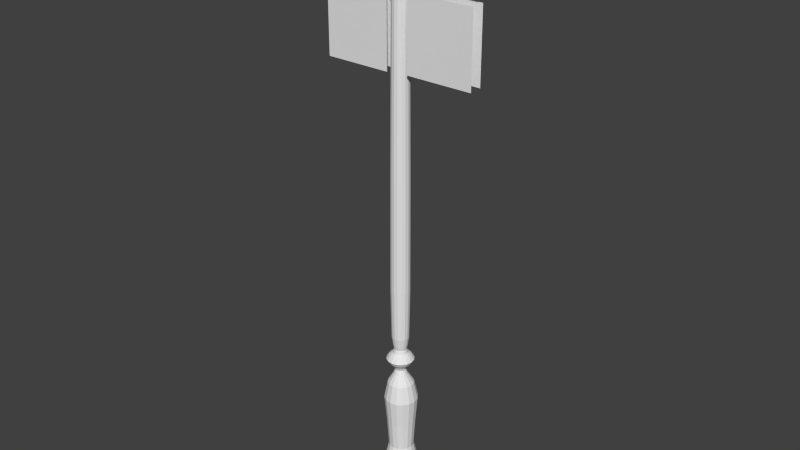 # Source: postes.blend  (saved by Blender 2.64.0; exported with 4.5.12 LTS)
import bpy
from mathutils import Matrix  # noqa: F401  (used for matrix-valued properties, if any)

bpy.ops.wm.read_factory_settings(use_empty=True)
scene = bpy.context.scene
scene.name = 'Scene'

# ---- collections
col_collection_1 = bpy.data.collections.new('Collection 1'); scene.collection.children.link(col_collection_1)

# ---- world
world_world = bpy.data.worlds.new('World'); scene.world = world_world
world_world.color = (0.05088, 0.05088, 0.05088)
world_world.use_sun_shadow = False
world_world.sun_shadow_jitter_overblur = 0.0
world_world.cycles.sampling_method = 'MANUAL'
world_world.cycles.sample_map_resolution = 256

# ---- meshes
me_plane_003 = bpy.data.meshes.new('Plane.003')
me_plane_003.from_pydata([(-0.9968, 0.479, 0.08304), (-0.5001, 0.479, 0.08304), (-0.9968, 1.007, 0.08304), (-0.5001, 1.007, 0.08304)], [], [(2, 3, 1, 0)])
_uv = me_plane_003.uv_layers.new(name='UVMap')
_uv.uv.foreach_set('vector', [1.0, 5.645e-08, 1.0, 0.9407, 0.0, 0.9407, 0.0, 0.0])
me_plane_003.use_remesh_preserve_volume = False
me_plane_003.use_remesh_preserve_attributes = False
me_plane_003.use_mirror_vertex_groups = False
me_plane_003.update()
me_plane_002 = bpy.data.meshes.new('Plane.002')
me_plane_002.from_pydata([(-0.9968, 0.479, 0.08304), (-0.5001, 0.479, 0.08304), (-0.9968, 1.007, 0.08304), (-0.5001, 1.007, 0.08304)], [], [(2, 3, 1, 0)])
_uv = me_plane_002.uv_layers.new(name='UVMap')
_uv.uv.foreach_set('vector', [1.0, 5.645e-08, 1.0, 0.9407, 0.0, 0.9407, 0.0, 0.0])
me_plane_002.use_remesh_preserve_volume = False
me_plane_002.use_remesh_preserve_attributes = False
me_plane_002.use_mirror_vertex_groups = False
me_plane_002.update()
me_plane_001 = bpy.data.meshes.new('Plane.001')
me_plane_001.from_pydata([(-0.5001, 0.479, 0.08304), (-0.9968, 0.479, 0.08304), (-0.5001, 1.007, 0.08304), (-0.9968, 1.007, 0.08304)], [], [(2, 3, 1, 0)])
_uv = me_plane_001.uv_layers.new(name='UVMap')
_uv.uv.foreach_set('vector', [1.0, 0.0, 1.0, 0.9407, 0.0, 0.9407, 0.0, 0.0])
me_plane_001.use_remesh_preserve_volume = False
me_plane_001.use_remesh_preserve_attributes = False
me_plane_001.use_mirror_vertex_groups = False
me_plane_001.update()
me_plane = bpy.data.meshes.new('Plane')
me_plane.from_pydata([(-0.5001, 0.479, 0.08304), (-0.9968, 0.479, 0.08304), (-0.5001, 1.007, 0.08304), (-0.9968, 1.007, 0.08304)], [], [(2, 3, 1, 0)])
_uv = me_plane.uv_layers.new(name='UVMap')
_uv.uv.foreach_set('vector', [1.0, 0.0, 1.0, 0.9407, 0.0, 0.9407, 0.0, 0.0])
me_plane.use_remesh_preserve_volume = False
me_plane.use_remesh_preserve_attributes = False
me_plane.use_mirror_vertex_groups = False
me_plane.update()
me_sphere_003 = bpy.data.meshes.new('Sphere.003')
me_sphere_003.from_pydata([(0.09085, 23.61, -1.021), (0.2577, 24.09, -0.84), (0.3865, 24.41, -0.2476), (0.3475, 24.31, 0.4261), (0.108, 23.72, 1.385), (-0.08014, 23.59, -1.018), (-0.3099, 24.08, -0.84), (-0.4444, 24.4, -0.2476), (-0.4036, 24.3, 0.4261), (-0.1537, 23.71, 1.385), (-0.2037, 23.48, -1.014), (-0.7077, 23.68, -0.84), (-1.027, 23.81, -0.2476), (-0.93, 23.77, 0.4261), (-0.3372, 23.53, 1.385), (-0.1959, 23.3, -1.014), (-0.7027, 23.11, -0.84), (-1.019, 22.98, -0.2476), (-0.9233, 23.02, 0.4261), (-0.3348, 23.27, 1.385), (-0.07189, 23.18, -1.01), (-0.2978, 22.71, -0.84), (-0.4266, 22.39, -0.2476), (-0.3875, 22.49, 0.4261), (-0.1481, 23.08, 1.385), (0.0963, 23.19, -1.014), (0.2698, 22.72, -0.84), (0.4043, 22.4, -0.2476), (0.3636, 22.5, 0.4261), (0.1137, 23.09, 1.385), (-0.02003, 23.4, 1.445), (0.2212, 23.31, -1.014), (0.6676, 23.12, -0.84), (0.9866, 22.99, -0.2476), (0.8899, 23.03, 0.4261), (0.2971, 23.27, 1.385), (0.2197, 23.47, -1.014), (0.6626, 23.69, -0.84), (0.9792, 23.82, -0.2476), (0.8833, 23.78, 0.4261), (0.2948, 23.53, 1.385), (-1.075, 23.85, -21.64), (-0.4187, 24.52, -21.64), (0.5173, 24.53, -21.64), (1.185, 23.87, -21.64), (1.193, 22.93, -21.64), (0.5373, 22.27, -21.64), (-0.3987, 22.26, -21.64), (-1.066, 22.91, -21.64), (0.05929, 23.39, -21.44), (-0.1212, 23.71, -1.703), (0.2956, 23.3, -19.79), (-0.1753, 23.29, -19.79), (0.3347, 23.26, -1.703), (0.1492, 23.07, -1.703), (0.1589, 23.16, -19.79), (-0.4187, 24.52, -21.16), (-1.075, 23.85, -21.16), (0.5173, 24.53, -21.16), (1.185, 23.87, -21.16), (-0.3044, 23.26, -1.639), (0.3347, 23.26, -1.639), (0.7449, 23.1, -15.63), (-0.7115, 23.08, -15.63), (0.3221, 22.67, -15.63), (-0.2812, 22.66, -15.63), (-0.2941, 24.12, -15.63), (0.7395, 23.7, -15.63), (-0.7168, 23.69, -15.63), (0.3092, 24.12, -15.63), (0.3324, 23.53, -1.639), (-0.3067, 23.52, -1.639), (-0.1212, 23.71, -1.639), (1.193, 22.93, -21.16), (0.5373, 22.27, -21.16), (-0.3987, 22.26, -21.16), (-1.066, 22.91, -21.16), (0.09308, 23.59, -15.39), (-0.1818, 23.47, -15.39), (0.2084, 23.47, -15.39), (-0.06852, 23.59, -15.39), (-0.06506, 23.2, -15.39), (0.09654, 23.2, -15.39), (-0.1803, 23.31, -15.39), (0.2098, 23.31, -15.39), (-0.1625, 23.81, -14.9), (0.4298, 23.57, -14.9), (-0.4048, 23.56, -14.9), (0.1831, 23.81, -14.9), (0.4328, 23.22, -14.9), (-0.4017, 23.21, -14.9), (0.1906, 22.98, -14.9), (-0.1551, 22.97, -14.9), (0.2835, 23.28, -15.05), (-0.2535, 23.28, -15.05), (0.1276, 23.12, -15.05), (-0.09484, 23.12, -15.05), (-0.0996, 23.66, -15.05), (0.2815, 23.5, -15.05), (-0.2555, 23.5, -15.05), (0.1229, 23.66, -15.05), (0.08429, 23.57, -16.03), (-0.16, 23.46, -16.03), (0.1868, 23.46, -16.03), (-0.05935, 23.56, -16.03), (-0.05627, 23.22, -16.03), (0.08736, 23.22, -16.03), (-0.1587, 23.32, -16.03), (0.188, 23.32, -16.03), (0.4213, 24.29, -17.06), (-0.837, 23.75, -17.06), (0.949, 23.77, -17.06), (-0.3185, 24.28, -17.06), (-0.3027, 22.49, -17.06), (0.4371, 22.5, -17.06), (-0.8304, 23.01, -17.06), (0.9556, 23.03, -17.06), (0.08206, 23.56, -16.24), (-0.1545, 23.46, -16.24), (0.1813, 23.46, -16.24), (-0.05702, 23.56, -16.24), (-0.05404, 23.22, -16.24), (0.08504, 23.22, -16.24), (-0.1533, 23.32, -16.24), (0.1825, 23.32, -16.24), (-0.03616, 23.15, -19.79), (-0.04034, 23.63, -19.79), (0.3364, 23.26, -1.525), (0.3341, 23.52, -1.525), (-0.3134, 23.52, -1.525), (-0.3068, 23.26, -1.525), (-0.1162, 23.07, -1.522), (-0.1155, 23.07, -1.639), (0.1492, 23.07, -1.639), (0.1435, 23.71, -1.639), (-0.125, 23.71, -1.528), (0.1471, 23.07, -1.525), (0.1402, 23.72, -1.53), (-3.163, 23.26, -1.328), (3.228, 23.26, -1.328), (3.204, 23.53, -1.328), (-3.187, 23.52, -1.328), (3.244, 23.26, -1.107), (3.221, 23.52, -1.107), (-3.253, 23.52, -1.107), (-3.187, 23.25, -1.107), (-0.3044, 23.26, -1.703), (0.2939, 23.49, -19.79), (-0.1771, 23.49, -19.79), (-0.1155, 23.07, -1.703), (0.3324, 23.53, -1.703), (-0.3067, 23.52, -1.703), (0.1547, 23.63, -19.79), (0.1435, 23.71, -1.703), (-2.978, 23.26, -1.328), (-3.001, 23.25, -1.107), (-3.063, 23.52, -1.107), (-3.001, 23.52, -1.328), (0.5463, 23.26, -1.437), (0.5435, 23.26, -1.551), (0.5425, 23.52, -1.437), (0.5397, 23.53, -1.551), (-0.5178, 23.26, -1.551), (-0.5217, 23.52, -1.551), (-0.5218, 23.26, -1.437), (-0.533, 23.52, -1.437), (3.047, 23.53, -1.328), (3.085, 23.26, -1.107), (3.069, 23.26, -1.328), (3.063, 23.52, -1.107), (1.193, 22.93, -21.31), (0.5373, 22.27, -21.31), (-0.3987, 22.26, -21.31), (-1.066, 22.91, -21.31), (-0.4187, 24.52, -21.31), (-1.075, 23.85, -21.31), (0.5173, 24.53, -21.31), (1.185, 23.87, -21.31), (1.758, 23.52, -1.147), (1.761, 23.26, -1.262), (1.771, 23.26, -1.147), (1.748, 23.53, -1.262), (-1.793, 23.26, -1.262), (-1.806, 23.52, -1.262), (-1.807, 23.26, -1.147), (-1.843, 23.52, -1.147), (-0.3041, 23.16, -1.639), (0.335, 23.16, -1.639), (0.3366, 23.16, -1.525), (-0.3065, 23.16, -1.525), (-0.116, 22.97, -1.523), (-0.1153, 22.97, -1.639), (0.1494, 22.97, -1.639), (0.1473, 22.97, -1.525), (0.3324, 23.67, -1.639), (-0.3067, 23.67, -1.639), (-0.1212, 23.85, -1.639), (0.3341, 23.67, -1.525), (-0.3134, 23.67, -1.525), (0.1435, 23.86, -1.639), (-0.125, 23.85, -1.528), (0.1402, 23.86, -1.53)], [], [(17, 18, 13, 12), (5, 6, 1, 0), (10, 11, 6, 5), (6, 7, 2, 1), (15, 16, 11, 10), (27, 28, 23, 22), (38, 39, 34, 33), (16, 17, 12, 11), (37, 38, 33, 32), (32, 33, 27, 26), (20, 21, 16, 15), (21, 22, 17, 16), (3, 4, 40, 39), (12, 13, 8, 7), (25, 26, 21, 20), (33, 34, 28, 27), (22, 23, 18, 17), (7, 8, 3, 2), (31, 32, 26, 25), (8, 9, 4, 3), (11, 12, 7, 6), (36, 37, 32, 31), (23, 24, 19, 18), (30, 4, 9, 14), (4, 30, 35, 40), (34, 35, 29, 28), (28, 29, 24, 23), (1, 2, 38, 37), (26, 27, 22, 21), (0, 1, 37, 36), (24, 30, 14, 19), (30, 24, 29, 35), (43, 44, 49, 42), (45, 46, 49, 44), (47, 48, 49, 46), (128, 36, 31, 127), (45, 170, 171, 46), (131, 20, 15, 130), (175, 41, 48, 173), (57, 175, 173, 76), (89, 53, 54, 91), (41, 175, 174, 42), (105, 65, 63, 107), (46, 171, 172, 47), (176, 58, 59, 177), (129, 135, 200, 198), (148, 57, 76, 52), (157, 154, 138, 141), (170, 73, 74, 171), (103, 67, 62, 108), (106, 64, 65, 105), (43, 176, 177, 44), (174, 56, 58, 176), (175, 57, 56, 174), (78, 68, 63, 83), (177, 59, 73, 170), (171, 74, 75, 172), (172, 75, 76, 173), (102, 68, 66, 104), (108, 62, 64, 106), (104, 66, 69, 101), (101, 69, 67, 103), (68, 78, 80, 66), (66, 80, 77, 69), (69, 77, 79, 67), (67, 79, 84, 62), (62, 84, 82, 64), (64, 82, 81, 65), (65, 81, 83, 63), (99, 78, 83, 94), (121, 105, 107, 123), (93, 89, 91, 95), (81, 96, 94, 83), (122, 106, 105, 121), (119, 103, 108, 124), (80, 97, 100, 77), (120, 104, 101, 117), (82, 95, 96, 81), (78, 99, 97, 80), (87, 99, 94, 90), (79, 98, 93, 84), (77, 100, 98, 79), (98, 86, 89, 93), (84, 93, 95, 82), (68, 102, 107, 63), (99, 87, 85, 97), (97, 85, 88, 100), (118, 102, 104, 120), (124, 108, 106, 122), (117, 101, 103, 119), (53, 61, 133, 54), (96, 92, 90, 94), (95, 91, 92, 96), (100, 88, 86, 98), (118, 110, 115, 123), (125, 113, 115, 52), (55, 114, 113, 125), (147, 111, 116, 51), (126, 112, 109, 152), (148, 110, 112, 126), (51, 116, 114, 55), (152, 109, 111, 147), (113, 121, 123, 115), (114, 122, 121, 113), (111, 119, 124, 116), (112, 120, 117, 109), (110, 118, 120, 112), (116, 124, 122, 114), (109, 117, 119, 111), (102, 118, 123, 107), (86, 150, 53, 89), (85, 50, 153, 88), (151, 71, 72, 50), (91, 54, 149, 92), (88, 153, 150, 86), (92, 149, 146, 90), (47, 172, 173, 48), (199, 194, 70, 134), (128, 70, 194, 197), (160, 161, 70, 128), (58, 152, 147, 59), (129, 10, 5, 135), (10, 129, 130, 15), (73, 51, 55, 74), (153, 134, 70, 150), (137, 0, 36, 128), (57, 148, 126, 56), (56, 126, 152, 58), (59, 147, 51, 73), (74, 55, 125, 75), (135, 5, 0, 137), (144, 141, 138, 145), (140, 143, 142, 139), (167, 168, 139, 142), (169, 167, 142, 143), (164, 162, 60, 130), (165, 164, 130, 129), (156, 157, 141, 144), (161, 159, 61, 70), (150, 70, 61, 53), (42, 174, 176, 43), (87, 151, 50, 85), (151, 87, 90, 146), (54, 133, 132, 149), (44, 177, 170, 45), (50, 72, 134, 153), (71, 151, 146, 60), (129, 71, 163, 165), (185, 184, 164, 165), (184, 182, 162, 164), (180, 179, 168, 167), (140, 139, 168, 166), (127, 61, 159, 158), (178, 181, 161, 160), (185, 183, 157, 156), (71, 60, 162, 163), (127, 31, 25, 136), (128, 127, 158, 160), (188, 187, 61, 127), (143, 140, 166, 169), (181, 179, 159, 161), (75, 125, 52, 76), (178, 180, 167, 169), (192, 191, 132, 133), (144, 145, 155, 156), (183, 182, 154, 157), (145, 138, 154, 155), (110, 148, 52, 115), (149, 132, 60, 146), (136, 25, 20, 131), (136, 131, 190, 193), (158, 159, 179, 180), (169, 166, 181, 178), (166, 168, 179, 181), (160, 158, 180, 178), (156, 155, 184, 185), (165, 163, 183, 185), (163, 162, 182, 183), (155, 154, 182, 184), (2, 3, 39, 38), (18, 19, 14, 13), (13, 14, 9, 8), (39, 40, 35, 34), (191, 190, 189, 186), (187, 188, 193, 192), (192, 193, 190, 191), (130, 60, 186, 189), (191, 186, 60, 132), (127, 136, 193, 188), (187, 192, 133, 61), (131, 130, 189, 190), (196, 200, 201, 199), (199, 201, 197, 194), (195, 198, 200, 196), (135, 137, 201, 200), (196, 199, 134, 72), (137, 128, 197, 201), (198, 195, 71, 129), (195, 196, 72, 71), (48, 41, 42, 49)])
_uv = me_sphere_003.uv_layers.new(name='UVMap')
_uv.uv.foreach_set('vector', [0.7198, 0.2954, 0.7218, 0.2663, 0.7575, 0.2647, 0.7564, 0.2983, 0.7544, 0.0, 0.7969, 0.02812, 0.7608, 0.04739, 0.7442, 0.01017, 0.7293, 0.3686, 0.7483, 0.3327, 0.7812, 0.3549, 0.7394, 0.3784, 0.7969, 0.02812, 0.8247, 0.0774, 0.7669, 0.08469, 0.7608, 0.04739, 0.7167, 0.3642, 0.7192, 0.327, 0.7483, 0.3327, 0.7293, 0.3686, 0.6324, 0.3059, 0.6372, 0.2519, 0.6856, 0.2632, 0.6837, 0.2973, 0.7267, 0.08447, 0.7271, 0.1157, 0.689, 0.1178, 0.6872, 0.08138, 0.7192, 0.327, 0.7198, 0.2954, 0.7564, 0.2983, 0.7483, 0.3327, 0.7292, 0.05094, 0.7267, 0.08447, 0.6872, 0.08138, 0.6983, 0.04457, 0.6983, 0.04457, 0.6872, 0.08138, 0.6324, 0.07167, 0.6624, 0.02103, 0.7035, 0.3651, 0.6906, 0.3309, 0.7192, 0.327, 0.7167, 0.3642, 0.6906, 0.3309, 0.6837, 0.2973, 0.7198, 0.2954, 0.7192, 0.327, 0.7634, 0.1203, 0.7377, 0.1778, 0.7242, 0.173, 0.7271, 0.1157, 0.7564, 0.2983, 0.7575, 0.2647, 0.8074, 0.2517, 0.8145, 0.3085, 0.6931, 0.373, 0.6595, 0.3494, 0.6906, 0.3309, 0.7035, 0.3651, 0.6872, 0.08138, 0.689, 0.1178, 0.6345, 0.1307, 0.6324, 0.07167, 0.6837, 0.2973, 0.6856, 0.2632, 0.7218, 0.2663, 0.7198, 0.2954, 0.8247, 0.0774, 0.8178, 0.1374, 0.7634, 0.1203, 0.7669, 0.08469, 0.7157, 0.01178, 0.6983, 0.04457, 0.6624, 0.02103, 0.7063, 0.0009208, 0.8178, 0.1374, 0.7479, 0.1931, 0.7377, 0.1778, 0.7634, 0.1203, 0.7483, 0.3327, 0.7564, 0.2983, 0.8145, 0.3085, 0.7812, 0.3549, 0.7294, 0.01388, 0.7292, 0.05094, 0.6983, 0.04457, 0.7157, 0.01178, 0.6856, 0.2632, 0.7101, 0.2066, 0.7233, 0.2108, 0.7218, 0.2663, 0.7237, 0.1921, 0.7377, 0.1778, 0.7479, 0.1931, 0.7368, 0.2071, 0.7377, 0.1778, 0.7237, 0.1921, 0.7103, 0.1768, 0.7242, 0.173, 0.689, 0.1178, 0.7103, 0.1768, 0.6989, 0.1915, 0.6345, 0.1307, 0.6372, 0.2519, 0.6989, 0.1915, 0.7101, 0.2066, 0.6856, 0.2632, 0.7608, 0.04739, 0.7669, 0.08469, 0.7267, 0.08447, 0.7292, 0.05094, 0.6595, 0.3494, 0.6324, 0.3059, 0.6837, 0.2973, 0.6906, 0.3309, 0.7442, 0.01017, 0.7608, 0.04739, 0.7292, 0.05094, 0.7294, 0.01388, 0.7101, 0.2066, 0.7237, 0.1921, 0.7368, 0.2071, 0.7233, 0.2108, 0.7237, 0.1921, 0.7101, 0.2066, 0.6989, 0.1915, 0.7103, 0.1768, 0.2215, 0.1925, 0.1506, 0.1955, 0.1541, 0.108, 0.2618, 0.1175, 0.08021, 0.1868, 0.04606, 0.1089, 0.1541, 0.108, 0.1506, 0.1955, 0.07894, 0.03035, 0.1585, 0.0, 0.1541, 0.108, 0.04606, 0.1089, 0.1516, 0.9522, 0.1501, 0.9945, 0.1374, 0.9958, 0.1281, 0.9539, 0.08021, 0.1868, 0.08125, 0.2137, 0.004161, 0.2258, 0.0, 0.1979, 0.5136, 0.8324, 0.502, 0.8807, 0.4864, 0.8782, 0.4894, 0.8266, 0.3931, 0.04164, 0.3855, 0.01513, 0.4637, 0.0, 0.4662, 0.02721, 0.3967, 0.05376, 0.3931, 0.04164, 0.4662, 0.02721, 0.4671, 0.03954, 0.1224, 0.7837, 0.1261, 0.9378, 0.1065, 0.9372, 0.1034, 0.7815, 0.3855, 0.01513, 0.3931, 0.04164, 0.3182, 0.07045, 0.3081, 0.0436, 0.5106, 0.4766, 0.5195, 0.5257, 0.4987, 0.5262, 0.4978, 0.4762, 0.6324, 0.01383, 0.6276, 0.04424, 0.5424, 0.02865, 0.5452, 2.514e-07, 0.2178, 0.2218, 0.2155, 0.2338, 0.1476, 0.2284, 0.1486, 0.2175, 0.4612, 0.8268, 0.4374, 0.8365, 0.426, 0.8278, 0.4471, 0.825, 0.4567, 0.2125, 0.3967, 0.05376, 0.4671, 0.03954, 0.4837, 0.2106, 0.6607, 0.4213, 0.6623, 0.4367, 0.6514, 0.4369, 0.6497, 0.4214, 0.08125, 0.2137, 0.08211, 0.2257, 0.006411, 0.2392, 0.004161, 0.2258, 0.1224, 0.6564, 0.1285, 0.7008, 0.1107, 0.7024, 0.1104, 0.6571, 0.5226, 0.473, 0.5619, 0.5243, 0.5195, 0.5257, 0.5106, 0.4766, 0.2215, 0.1925, 0.2178, 0.2218, 0.1486, 0.2175, 0.1506, 0.1955, 0.3009, 0.2432, 0.2976, 0.257, 0.2155, 0.2338, 0.2178, 0.2218, 0.3931, 0.04164, 0.3967, 0.05376, 0.3232, 0.08335, 0.3182, 0.07045, 0.4838, 0.5716, 0.478, 0.5261, 0.4987, 0.5262, 0.4997, 0.5743, 0.1486, 0.2175, 0.1476, 0.2284, 0.08211, 0.2257, 0.08125, 0.2137, 0.6276, 0.04424, 0.6253, 0.05827, 0.5408, 0.04132, 0.5424, 0.02865, 0.5424, 0.02865, 0.5408, 0.04132, 0.4671, 0.03954, 0.4662, 0.02721, 0.4851, 0.4775, 0.478, 0.5261, 0.4399, 0.526, 0.473, 0.4753, 0.1104, 0.6571, 0.1107, 0.7024, 0.07343, 0.7083, 0.09844, 0.6565, 0.1473, 0.6539, 0.1802, 0.6955, 0.1468, 0.6994, 0.1347, 0.6557, 0.1347, 0.6557, 0.1468, 0.6994, 0.1285, 0.7008, 0.1224, 0.6564, 0.478, 0.5261, 0.4838, 0.5716, 0.4679, 0.5718, 0.4399, 0.526, 0.1802, 0.6955, 0.1604, 0.7385, 0.1479, 0.7393, 0.1468, 0.6994, 0.1468, 0.6994, 0.1479, 0.7393, 0.1347, 0.7404, 0.1285, 0.7008, 0.1285, 0.7008, 0.1347, 0.7404, 0.121, 0.7409, 0.1107, 0.7024, 0.1107, 0.7024, 0.121, 0.7409, 0.1087, 0.7461, 0.07343, 0.7083, 0.5619, 0.5243, 0.5309, 0.5746, 0.5157, 0.5717, 0.5195, 0.5257, 0.5195, 0.5257, 0.5157, 0.5717, 0.4997, 0.5743, 0.4987, 0.5262, 0.4794, 0.6053, 0.4838, 0.5716, 0.4997, 0.5743, 0.4988, 0.6072, 0.509, 0.4567, 0.5106, 0.4766, 0.4978, 0.4762, 0.4966, 0.4564, 0.1235, 0.7702, 0.1224, 0.7837, 0.1034, 0.7815, 0.109, 0.7691, 0.5157, 0.5717, 0.5177, 0.6063, 0.4988, 0.6072, 0.4997, 0.5743, 0.5203, 0.4574, 0.5226, 0.473, 0.5106, 0.4766, 0.509, 0.4567, 0.122, 0.6355, 0.1224, 0.6564, 0.1104, 0.6571, 0.1091, 0.6373, 0.1604, 0.7385, 0.1693, 0.7605, 0.1552, 0.7659, 0.1479, 0.7393, 0.1474, 0.6371, 0.1473, 0.6539, 0.1347, 0.6557, 0.1352, 0.6352, 0.5309, 0.5746, 0.5351, 0.6027, 0.5177, 0.6063, 0.5157, 0.5717, 0.4838, 0.5716, 0.4794, 0.6053, 0.4613, 0.6008, 0.4679, 0.5718, 0.4771, 0.6229, 0.4794, 0.6053, 0.4988, 0.6072, 0.4995, 0.624, 0.1347, 0.7404, 0.1395, 0.7689, 0.1235, 0.7702, 0.121, 0.7409, 0.1479, 0.7393, 0.1552, 0.7659, 0.1395, 0.7689, 0.1347, 0.7404, 0.1395, 0.7689, 0.1404, 0.783, 0.1224, 0.7837, 0.1235, 0.7702, 0.121, 0.7409, 0.1235, 0.7702, 0.109, 0.7691, 0.1087, 0.7461, 0.478, 0.5261, 0.4851, 0.4775, 0.4978, 0.4762, 0.4987, 0.5262, 0.4794, 0.6053, 0.4771, 0.6229, 0.4522, 0.6174, 0.4613, 0.6008, 0.1693, 0.7605, 0.1787, 0.7732, 0.1587, 0.7801, 0.1552, 0.7659, 0.4836, 0.457, 0.4851, 0.4775, 0.473, 0.4753, 0.4728, 0.46, 0.1091, 0.6373, 0.1104, 0.6571, 0.09844, 0.6565, 0.09664, 0.6394, 0.1352, 0.6352, 0.1347, 0.6557, 0.1224, 0.6564, 0.122, 0.6355, 0.1261, 0.9378, 0.1261, 0.9428, 0.1061, 0.9413, 0.1065, 0.9372, 0.5177, 0.6063, 0.521, 0.6222, 0.4995, 0.624, 0.4988, 0.6072, 0.5351, 0.6027, 0.5438, 0.6167, 0.521, 0.6222, 0.5177, 0.6063, 0.1552, 0.7659, 0.1587, 0.7801, 0.1404, 0.783, 0.1395, 0.7689, 0.4836, 0.457, 0.4587, 0.387, 0.4907, 0.3822, 0.4966, 0.4564, 0.5102, 0.2115, 0.5236, 0.3818, 0.4907, 0.3822, 0.4837, 0.2106, 0.5354, 0.2148, 0.5679, 0.3879, 0.5236, 0.3818, 0.5102, 0.2115, 0.1403, 0.3907, 0.1251, 0.5547, 0.09096, 0.5552, 0.1141, 0.3884, 0.1891, 0.4016, 0.1958, 0.5697, 0.1573, 0.5588, 0.1654, 0.3952, 0.4567, 0.2125, 0.4587, 0.387, 0.4134, 0.401, 0.4306, 0.2182, 0.1141, 0.3884, 0.09096, 0.5552, 0.04702, 0.5635, 0.08791, 0.3899, 0.1654, 0.3952, 0.1573, 0.5588, 0.1251, 0.5547, 0.1403, 0.3907, 0.5236, 0.3818, 0.509, 0.4567, 0.4966, 0.4564, 0.4907, 0.3822, 0.5679, 0.3879, 0.5203, 0.4574, 0.509, 0.4567, 0.5236, 0.3818, 0.1251, 0.5547, 0.122, 0.6355, 0.1091, 0.6373, 0.09096, 0.5552, 0.1958, 0.5697, 0.1474, 0.6371, 0.1352, 0.6352, 0.1573, 0.5588, 0.4587, 0.387, 0.4836, 0.457, 0.4728, 0.46, 0.4134, 0.401, 0.09096, 0.5552, 0.1091, 0.6373, 0.09664, 0.6394, 0.04702, 0.5635, 0.1573, 0.5588, 0.1352, 0.6352, 0.122, 0.6355, 0.1251, 0.5547, 0.4851, 0.4775, 0.4836, 0.457, 0.4966, 0.4564, 0.4978, 0.4762, 0.1404, 0.783, 0.1492, 0.9357, 0.1261, 0.9378, 0.1224, 0.7837, 0.1787, 0.7732, 0.192, 0.9282, 0.1709, 0.9307, 0.1587, 0.7801, 0.4606, 0.807, 0.4599, 0.8132, 0.4353, 0.8077, 0.4363, 0.8025, 0.5438, 0.6167, 0.5397, 0.8027, 0.5144, 0.8037, 0.521, 0.6222, 0.1587, 0.7801, 0.1709, 0.9307, 0.1492, 0.9357, 0.1404, 0.783, 0.521, 0.6222, 0.5144, 0.8037, 0.489, 0.8068, 0.4995, 0.624, 0.5452, 2.514e-07, 0.5424, 0.02865, 0.4662, 0.02721, 0.4637, 0.0, 0.1763, 0.9442, 0.1622, 0.9435, 0.1503, 0.9409, 0.172, 0.9356, 0.1516, 0.9522, 0.1503, 0.9409, 0.1622, 0.9435, 0.1619, 0.9497, 0.6506, 0.4627, 0.6476, 0.4703, 0.6327, 0.4702, 0.6355, 0.4633, 0.2155, 0.2338, 0.1654, 0.3952, 0.1403, 0.3907, 0.1476, 0.2284, 0.4612, 0.8268, 0.4704, 0.8788, 0.4558, 0.8827, 0.4374, 0.8365, 0.4704, 0.8788, 0.4612, 0.8268, 0.4894, 0.8266, 0.4864, 0.8782, 0.08211, 0.2257, 0.1141, 0.3884, 0.08791, 0.3899, 0.006411, 0.2392, 0.1709, 0.9307, 0.172, 0.9356, 0.1503, 0.9409, 0.1492, 0.9357, 0.1717, 0.9579, 0.1635, 0.9956, 0.1501, 0.9945, 0.1516, 0.9522, 0.3967, 0.05376, 0.4567, 0.2125, 0.4306, 0.2182, 0.3232, 0.08335, 0.2976, 0.257, 0.1891, 0.4016, 0.1654, 0.3952, 0.2155, 0.2338, 0.1476, 0.2284, 0.1403, 0.3907, 0.1141, 0.3884, 0.08211, 0.2257, 0.6253, 0.05827, 0.5354, 0.2148, 0.5102, 0.2115, 0.5408, 0.04132, 0.1905, 0.9631, 0.1757, 1.0, 0.1635, 0.9956, 0.1717, 0.9579, 0.6457, 0.4081, 0.6324, 0.4034, 0.6371, 0.3879, 0.65, 0.3919, 0.8176, 0.4672, 0.8046, 0.4656, 0.8062, 0.45, 0.8192, 0.4516, 0.7969, 0.4499, 0.7958, 0.437, 0.8052, 0.4369, 0.8062, 0.45, 0.7953, 0.4654, 0.7969, 0.4499, 0.8062, 0.45, 0.8046, 0.4656, 0.8025, 0.3958, 0.8052, 0.3877, 0.8218, 0.3874, 0.8186, 0.395, 0.8019, 0.4121, 0.8025, 0.3958, 0.8186, 0.395, 0.8179, 0.4133, 0.6571, 0.4082, 0.6607, 0.4213, 0.6497, 0.4214, 0.6457, 0.4081, 0.6476, 0.4703, 0.6472, 0.4863, 0.6331, 0.4865, 0.6327, 0.4702, 0.1492, 0.9357, 0.1503, 0.9409, 0.1261, 0.9428, 0.1261, 0.9378, 0.3081, 0.2131, 0.3009, 0.2432, 0.2178, 0.2218, 0.2215, 0.1925, 0.4771, 0.6229, 0.4606, 0.807, 0.4363, 0.8025, 0.4522, 0.6174, 0.4606, 0.807, 0.4771, 0.6229, 0.4995, 0.624, 0.489, 0.8068, 0.5397, 0.8027, 0.5398, 0.8086, 0.515, 0.8096, 0.5144, 0.8037, 0.1506, 0.1955, 0.1486, 0.2175, 0.08125, 0.2137, 0.08021, 0.1868, 0.192, 0.9282, 0.1924, 0.9332, 0.172, 0.9356, 0.1709, 0.9307, 0.4599, 0.8132, 0.4606, 0.807, 0.489, 0.8068, 0.4897, 0.813, 0.8179, 0.4133, 0.8206, 0.4202, 0.805, 0.4198, 0.8019, 0.4121, 0.7281, 0.4103, 0.7307, 0.3953, 0.8025, 0.3958, 0.8019, 0.4121, 0.7307, 0.3953, 0.7333, 0.3863, 0.8052, 0.3877, 0.8025, 0.3958, 0.7228, 0.4491, 0.7209, 0.4397, 0.7958, 0.437, 0.7969, 0.4499, 0.803, 0.4786, 0.8035, 0.4941, 0.7943, 0.4936, 0.7938, 0.4782, 0.6354, 0.4449, 0.6324, 0.4369, 0.6492, 0.4379, 0.6516, 0.4462, 0.7217, 0.464, 0.7194, 0.4734, 0.6476, 0.4703, 0.6506, 0.4627, 0.7281, 0.4103, 0.7321, 0.4195, 0.6607, 0.4213, 0.6571, 0.4082, 0.8206, 0.4202, 0.8193, 0.4369, 0.8048, 0.4357, 0.805, 0.4198, 0.1281, 0.9539, 0.1374, 0.9958, 0.1244, 1.0, 0.1085, 0.9615, 0.6355, 0.4633, 0.6354, 0.4449, 0.6516, 0.4462, 0.6506, 0.4627, 0.1195, 0.9527, 0.119, 0.9463, 0.1261, 0.9428, 0.1281, 0.9539, 0.8046, 0.4656, 0.803, 0.4786, 0.7938, 0.4782, 0.7953, 0.4654, 0.7194, 0.4734, 0.7194, 0.4887, 0.6472, 0.4863, 0.6476, 0.4703, 0.5408, 0.04132, 0.5102, 0.2115, 0.4837, 0.2106, 0.4671, 0.03954, 0.7217, 0.464, 0.7228, 0.4491, 0.7969, 0.4499, 0.7953, 0.4654, 0.5402, 0.8172, 0.5187, 0.8172, 0.515, 0.8096, 0.5398, 0.8086, 0.6457, 0.4081, 0.65, 0.3919, 0.6613, 0.3923, 0.6571, 0.4082, 0.7321, 0.4195, 0.7328, 0.4345, 0.6623, 0.4367, 0.6607, 0.4213, 0.65, 0.3919, 0.6521, 0.3784, 0.6634, 0.379, 0.6613, 0.3923, 0.4587, 0.387, 0.4567, 0.2125, 0.4837, 0.2106, 0.4907, 0.3822, 0.5144, 0.8037, 0.515, 0.8096, 0.4897, 0.813, 0.489, 0.8068, 0.5376, 0.838, 0.5166, 0.8853, 0.502, 0.8807, 0.5136, 0.8324, 0.5376, 0.838, 0.5136, 0.8324, 0.5181, 0.8257, 0.5394, 0.8292, 0.6516, 0.4462, 0.6492, 0.4379, 0.7209, 0.4397, 0.7228, 0.4491, 0.7953, 0.4654, 0.7938, 0.4782, 0.7194, 0.4734, 0.7217, 0.464, 0.7938, 0.4782, 0.7943, 0.4936, 0.7194, 0.4887, 0.7194, 0.4734, 0.6506, 0.4627, 0.6516, 0.4462, 0.7228, 0.4491, 0.7217, 0.464, 0.6571, 0.4082, 0.6613, 0.3923, 0.7307, 0.3953, 0.7281, 0.4103, 0.8019, 0.4121, 0.805, 0.4198, 0.7321, 0.4195, 0.7281, 0.4103, 0.805, 0.4198, 0.8048, 0.4357, 0.7328, 0.4345, 0.7321, 0.4195, 0.6613, 0.3923, 0.6634, 0.379, 0.7333, 0.3863, 0.7307, 0.3953, 0.7669, 0.08469, 0.7634, 0.1203, 0.7271, 0.1157, 0.7267, 0.08447, 0.7218, 0.2663, 0.7233, 0.2108, 0.7368, 0.2071, 0.7575, 0.2647, 0.7575, 0.2647, 0.7368, 0.2071, 0.7479, 0.1931, 0.8074, 0.2517, 0.7271, 0.1157, 0.7242, 0.173, 0.7103, 0.1768, 0.689, 0.1178, 0.5187, 0.8172, 0.5181, 0.8257, 0.4992, 0.8241, 0.499, 0.8161, 0.119, 0.9463, 0.1195, 0.9527, 0.1017, 0.9571, 0.1004, 0.9474, 0.5402, 0.8172, 0.5394, 0.8292, 0.5181, 0.8257, 0.5187, 0.8172, 0.4894, 0.8266, 0.4897, 0.813, 0.499, 0.8161, 0.4992, 0.8241, 0.5187, 0.8172, 0.499, 0.8161, 0.4897, 0.813, 0.515, 0.8096, 0.1281, 0.9539, 0.1085, 0.9615, 0.1017, 0.9571, 0.1195, 0.9527, 0.119, 0.9463, 0.1004, 0.9474, 0.1061, 0.9413, 0.1261, 0.9428, 0.5136, 0.8324, 0.4894, 0.8266, 0.4992, 0.8241, 0.5181, 0.8257, 0.1935, 0.9438, 0.1929, 0.953, 0.1765, 0.9502, 0.1763, 0.9442, 0.1763, 0.9442, 0.1765, 0.9502, 0.1619, 0.9497, 0.1622, 0.9435, 0.4466, 0.8173, 0.4471, 0.825, 0.426, 0.8278, 0.4251, 0.8169, 0.1905, 0.9631, 0.1717, 0.9579, 0.1765, 0.9502, 0.1929, 0.953, 0.1935, 0.9438, 0.1763, 0.9442, 0.172, 0.9356, 0.1924, 0.9332, 0.1717, 0.9579, 0.1516, 0.9522, 0.1619, 0.9497, 0.1765, 0.9502, 0.4471, 0.825, 0.4466, 0.8173, 0.4599, 0.8132, 0.4612, 0.8268, 0.4466, 0.8173, 0.4251, 0.8169, 0.4353, 0.8077, 0.4599, 0.8132, 0.1585, 0.0, 0.2353, 0.03663, 0.2618, 0.1175, 0.1541, 0.108])
me_sphere_003.use_remesh_preserve_volume = False
me_sphere_003.use_remesh_preserve_attributes = False
me_sphere_003.use_mirror_vertex_groups = False
me_sphere_003.update()

# ---- objects
ob_plane_003 = bpy.data.objects.new('Plane.003', me_plane_003)
ob_plane_002 = bpy.data.objects.new('Plane.002', me_plane_002)
ob_plane_001 = bpy.data.objects.new('Plane.001', me_plane_001)
ob_plane = bpy.data.objects.new('Plane', me_plane)
ob_sphere = bpy.data.objects.new('Sphere', me_sphere_003)

# ---- transforms, parenting, visibility, modifiers, constraints
ob_plane_003.location = (0.07999, -1.987, 2.829)
ob_plane_003.rotation_euler = (1.571, 0.0, 0.0)
ob_plane_003.lineart.crease_threshold = 0.0
ob_plane_002.location = (-0.5813, -1.993, 2.813)
ob_plane_002.rotation_euler = (1.571, 0.0, 0.0)
ob_plane_002.lineart.crease_threshold = 0.0
ob_plane_001.location = (-0.5825, -2.078, 2.811)
ob_plane_001.rotation_euler = (1.571, 0.0, 0.0)
ob_plane_001.lineart.crease_threshold = 0.0
ob_plane.location = (0.0834, -2.085, 2.826)
ob_plane.rotation_euler = (1.571, 0.0, 0.0)
ob_plane.lineart.crease_threshold = 0.0
ob_sphere.location = (-1.008, -6.621, 4.149)
ob_sphere.scale = (0.1924, 0.1924, 0.1924)
ob_sphere.lineart.crease_threshold = 0.0
_m = ob_sphere.modifiers.new('Subsurf', 'SUBSURF')
_m.uv_smooth = 'PRESERVE_CORNERS'
_m.quality = 1
_m.levels = 2
_m.render_levels = 1
_m.show_only_control_edges = False

# ---- collection membership
col_collection_1.objects.link(ob_plane_003)
col_collection_1.objects.link(ob_plane_002)
col_collection_1.objects.link(ob_plane_001)
col_collection_1.objects.link(ob_plane)
col_collection_1.objects.link(ob_sphere)

# ---- scene / render settings (as saved in the file)
scene.frame_start = 1; scene.frame_end = 250; scene.frame_set(21)
scene.render.engine = 'BLENDER_EEVEE_NEXT'
scene.render.image_settings.color_mode = 'RGB'
scene.render.image_settings.compression = 90
scene.render.resolution_percentage = 50
scene.render.dither_intensity = 0.0
scene.render.bake_margin = 2
scene.render.bake_bias = 0.0
scene.cycles.use_denoising = False
scene.cycles.samples = 10
scene.cycles.sampling_pattern = 'TABULATED_SOBOL'
scene.cycles.light_sampling_threshold = 0.0
scene.cycles.use_adaptive_sampling = False
scene.cycles.use_light_tree = False
scene.cycles.blur_glossy = 0.0
scene.cycles.volume_bounces = 1
scene.cycles.pixel_filter_type = 'GAUSSIAN'
scene.cycles.sample_clamp_indirect = 0.0
scene.view_settings.view_transform = 'Standard'
bpy.context.view_layer.update()

# ---- added for rendering (the .blend has no active camera and no usable light): camera, sun
cam_auto = bpy.data.cameras.new('AutoCamera')
cam_auto.lens = 50.0
cam_auto.sensor_width = 36.0
cam_auto.clip_end = 1000.0
ob_auto_camera = bpy.data.objects.new('AutoCamera', cam_auto)
scene.collection.objects.link(ob_auto_camera)
ob_auto_camera.location = (3.2773, -7.26487, 5.6363)
ob_auto_camera.rotation_euler = (1.09748, -7.21219e-08, 0.694738)
scene.camera = ob_auto_camera
light_auto_sun = bpy.data.lights.new('AutoSun', 'SUN')
light_auto_sun.energy = 3.0
light_auto_sun.angle = 0.0523599
ob_auto_sun = bpy.data.objects.new('AutoSun', light_auto_sun)
scene.collection.objects.link(ob_auto_sun)
ob_auto_sun.rotation_euler = (0.872665, 0.174533, 0.523599)
bpy.context.view_layer.update()
